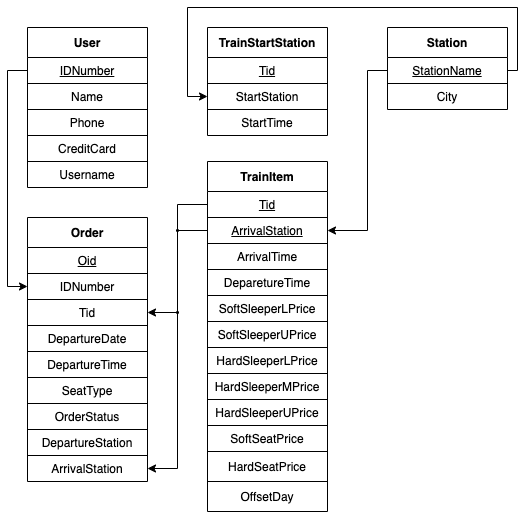

The diagram above was exported from draw.io. Its source (the exported page's mxGraphModel, read from the mxfile embedded in the PNG):
<mxGraphModel dx="786" dy="529" grid="1" gridSize="10" guides="1" tooltips="1" connect="1" arrows="1" fold="1" page="1" pageScale="1" pageWidth="1169" pageHeight="827" math="0" shadow="0">
  <root>
    <mxCell id="0" />
    <mxCell id="1" parent="0" />
    <mxCell id="UaXwZ81ZN55nGxvcMaod-2" value="User" style="shape=table;html=1;whiteSpace=wrap;startSize=30;container=1;collapsible=0;childLayout=tableLayout;fontStyle=1;align=center;" parent="1" vertex="1">
      <mxGeometry x="140" y="150" width="120" height="160" as="geometry" />
    </mxCell>
    <mxCell id="UaXwZ81ZN55nGxvcMaod-3" value="" style="shape=partialRectangle;html=1;whiteSpace=wrap;collapsible=0;dropTarget=0;pointerEvents=0;fillColor=none;top=0;left=0;bottom=0;right=0;points=[[0,0.5],[1,0.5]];portConstraint=eastwest;" parent="UaXwZ81ZN55nGxvcMaod-2" vertex="1">
      <mxGeometry y="30" width="120" height="26" as="geometry" />
    </mxCell>
    <mxCell id="UaXwZ81ZN55nGxvcMaod-4" value="IDNumber" style="shape=partialRectangle;html=1;whiteSpace=wrap;connectable=0;fillColor=none;top=0;left=0;bottom=0;right=0;overflow=hidden;fontStyle=4" parent="UaXwZ81ZN55nGxvcMaod-3" vertex="1">
      <mxGeometry width="120" height="26" as="geometry" />
    </mxCell>
    <mxCell id="UaXwZ81ZN55nGxvcMaod-5" style="shape=partialRectangle;html=1;whiteSpace=wrap;collapsible=0;dropTarget=0;pointerEvents=0;fillColor=none;top=0;left=0;bottom=0;right=0;points=[[0,0.5],[1,0.5]];portConstraint=eastwest;" parent="UaXwZ81ZN55nGxvcMaod-2" vertex="1">
      <mxGeometry y="56" width="120" height="26" as="geometry" />
    </mxCell>
    <mxCell id="UaXwZ81ZN55nGxvcMaod-6" value="Name" style="shape=partialRectangle;html=1;whiteSpace=wrap;connectable=0;fillColor=none;top=0;left=0;bottom=0;right=0;overflow=hidden;" parent="UaXwZ81ZN55nGxvcMaod-5" vertex="1">
      <mxGeometry width="120" height="26" as="geometry" />
    </mxCell>
    <mxCell id="UaXwZ81ZN55nGxvcMaod-7" value="" style="shape=partialRectangle;html=1;whiteSpace=wrap;collapsible=0;dropTarget=0;pointerEvents=0;fillColor=none;top=0;left=0;bottom=0;right=0;points=[[0,0.5],[1,0.5]];portConstraint=eastwest;" parent="UaXwZ81ZN55nGxvcMaod-2" vertex="1">
      <mxGeometry y="82" width="120" height="26" as="geometry" />
    </mxCell>
    <mxCell id="UaXwZ81ZN55nGxvcMaod-8" value="Phone" style="shape=partialRectangle;html=1;whiteSpace=wrap;connectable=0;fillColor=none;top=0;left=0;bottom=0;right=0;overflow=hidden;" parent="UaXwZ81ZN55nGxvcMaod-7" vertex="1">
      <mxGeometry width="120" height="26" as="geometry" />
    </mxCell>
    <mxCell id="UaXwZ81ZN55nGxvcMaod-9" style="shape=partialRectangle;html=1;whiteSpace=wrap;collapsible=0;dropTarget=0;pointerEvents=0;fillColor=none;top=0;left=0;bottom=0;right=0;points=[[0,0.5],[1,0.5]];portConstraint=eastwest;" parent="UaXwZ81ZN55nGxvcMaod-2" vertex="1">
      <mxGeometry y="108" width="120" height="26" as="geometry" />
    </mxCell>
    <mxCell id="UaXwZ81ZN55nGxvcMaod-10" value="CreditCard" style="shape=partialRectangle;html=1;whiteSpace=wrap;connectable=0;fillColor=none;top=0;left=0;bottom=0;right=0;overflow=hidden;" parent="UaXwZ81ZN55nGxvcMaod-9" vertex="1">
      <mxGeometry width="120" height="26" as="geometry" />
    </mxCell>
    <mxCell id="UaXwZ81ZN55nGxvcMaod-11" style="shape=partialRectangle;html=1;whiteSpace=wrap;collapsible=0;dropTarget=0;pointerEvents=0;fillColor=none;top=0;left=0;bottom=0;right=0;points=[[0,0.5],[1,0.5]];portConstraint=eastwest;" parent="UaXwZ81ZN55nGxvcMaod-2" vertex="1">
      <mxGeometry y="134" width="120" height="26" as="geometry" />
    </mxCell>
    <mxCell id="UaXwZ81ZN55nGxvcMaod-12" value="Username" style="shape=partialRectangle;html=1;whiteSpace=wrap;connectable=0;fillColor=none;top=0;left=0;bottom=0;right=0;overflow=hidden;" parent="UaXwZ81ZN55nGxvcMaod-11" vertex="1">
      <mxGeometry width="120" height="26" as="geometry" />
    </mxCell>
    <mxCell id="UaXwZ81ZN55nGxvcMaod-13" value="Order" style="shape=table;html=1;whiteSpace=wrap;startSize=30;container=1;collapsible=0;childLayout=tableLayout;fontStyle=1;align=center;" parent="1" vertex="1">
      <mxGeometry x="140" y="340" width="120" height="264" as="geometry" />
    </mxCell>
    <mxCell id="UaXwZ81ZN55nGxvcMaod-14" value="" style="shape=partialRectangle;html=1;whiteSpace=wrap;collapsible=0;dropTarget=0;pointerEvents=0;fillColor=none;top=0;left=0;bottom=0;right=0;points=[[0,0.5],[1,0.5]];portConstraint=eastwest;" parent="UaXwZ81ZN55nGxvcMaod-13" vertex="1">
      <mxGeometry y="30" width="120" height="26" as="geometry" />
    </mxCell>
    <mxCell id="UaXwZ81ZN55nGxvcMaod-15" value="Oid" style="shape=partialRectangle;html=1;whiteSpace=wrap;connectable=0;fillColor=none;top=0;left=0;bottom=0;right=0;overflow=hidden;fontStyle=4" parent="UaXwZ81ZN55nGxvcMaod-14" vertex="1">
      <mxGeometry width="120" height="26" as="geometry" />
    </mxCell>
    <mxCell id="UaXwZ81ZN55nGxvcMaod-16" style="shape=partialRectangle;html=1;whiteSpace=wrap;collapsible=0;dropTarget=0;pointerEvents=0;fillColor=none;top=0;left=0;bottom=0;right=0;points=[[0,0.5],[1,0.5]];portConstraint=eastwest;" parent="UaXwZ81ZN55nGxvcMaod-13" vertex="1">
      <mxGeometry y="56" width="120" height="26" as="geometry" />
    </mxCell>
    <mxCell id="UaXwZ81ZN55nGxvcMaod-17" value="IDNumber" style="shape=partialRectangle;html=1;whiteSpace=wrap;connectable=0;fillColor=none;top=0;left=0;bottom=0;right=0;overflow=hidden;" parent="UaXwZ81ZN55nGxvcMaod-16" vertex="1">
      <mxGeometry width="120" height="26" as="geometry" />
    </mxCell>
    <mxCell id="UaXwZ81ZN55nGxvcMaod-18" value="" style="shape=partialRectangle;html=1;whiteSpace=wrap;collapsible=0;dropTarget=0;pointerEvents=0;fillColor=none;top=0;left=0;bottom=0;right=0;points=[[0,0.5],[1,0.5]];portConstraint=eastwest;" parent="UaXwZ81ZN55nGxvcMaod-13" vertex="1">
      <mxGeometry y="82" width="120" height="26" as="geometry" />
    </mxCell>
    <mxCell id="UaXwZ81ZN55nGxvcMaod-19" value="Tid" style="shape=partialRectangle;html=1;whiteSpace=wrap;connectable=0;fillColor=none;top=0;left=0;bottom=0;right=0;overflow=hidden;" parent="UaXwZ81ZN55nGxvcMaod-18" vertex="1">
      <mxGeometry width="120" height="26" as="geometry" />
    </mxCell>
    <mxCell id="UaXwZ81ZN55nGxvcMaod-20" style="shape=partialRectangle;html=1;whiteSpace=wrap;collapsible=0;dropTarget=0;pointerEvents=0;fillColor=none;top=0;left=0;bottom=0;right=0;points=[[0,0.5],[1,0.5]];portConstraint=eastwest;" parent="UaXwZ81ZN55nGxvcMaod-13" vertex="1">
      <mxGeometry y="108" width="120" height="26" as="geometry" />
    </mxCell>
    <mxCell id="UaXwZ81ZN55nGxvcMaod-21" value="DepartureDate" style="shape=partialRectangle;html=1;whiteSpace=wrap;connectable=0;fillColor=none;top=0;left=0;bottom=0;right=0;overflow=hidden;" parent="UaXwZ81ZN55nGxvcMaod-20" vertex="1">
      <mxGeometry width="120" height="26" as="geometry" />
    </mxCell>
    <mxCell id="UaXwZ81ZN55nGxvcMaod-22" style="shape=partialRectangle;html=1;whiteSpace=wrap;collapsible=0;dropTarget=0;pointerEvents=0;fillColor=none;top=0;left=0;bottom=0;right=0;points=[[0,0.5],[1,0.5]];portConstraint=eastwest;" parent="UaXwZ81ZN55nGxvcMaod-13" vertex="1">
      <mxGeometry y="134" width="120" height="26" as="geometry" />
    </mxCell>
    <mxCell id="UaXwZ81ZN55nGxvcMaod-23" value="DepartureTime" style="shape=partialRectangle;html=1;whiteSpace=wrap;connectable=0;fillColor=none;top=0;left=0;bottom=0;right=0;overflow=hidden;" parent="UaXwZ81ZN55nGxvcMaod-22" vertex="1">
      <mxGeometry width="120" height="26" as="geometry" />
    </mxCell>
    <mxCell id="UaXwZ81ZN55nGxvcMaod-24" style="shape=partialRectangle;html=1;whiteSpace=wrap;collapsible=0;dropTarget=0;pointerEvents=0;fillColor=none;top=0;left=0;bottom=0;right=0;points=[[0,0.5],[1,0.5]];portConstraint=eastwest;" parent="UaXwZ81ZN55nGxvcMaod-13" vertex="1">
      <mxGeometry y="160" width="120" height="26" as="geometry" />
    </mxCell>
    <mxCell id="UaXwZ81ZN55nGxvcMaod-25" value="SeatType" style="shape=partialRectangle;html=1;whiteSpace=wrap;connectable=0;fillColor=none;top=0;left=0;bottom=0;right=0;overflow=hidden;" parent="UaXwZ81ZN55nGxvcMaod-24" vertex="1">
      <mxGeometry width="120" height="26" as="geometry" />
    </mxCell>
    <mxCell id="UaXwZ81ZN55nGxvcMaod-26" style="shape=partialRectangle;html=1;whiteSpace=wrap;collapsible=0;dropTarget=0;pointerEvents=0;fillColor=none;top=0;left=0;bottom=0;right=0;points=[[0,0.5],[1,0.5]];portConstraint=eastwest;" parent="UaXwZ81ZN55nGxvcMaod-13" vertex="1">
      <mxGeometry y="186" width="120" height="26" as="geometry" />
    </mxCell>
    <mxCell id="UaXwZ81ZN55nGxvcMaod-27" value="OrderStatus" style="shape=partialRectangle;html=1;whiteSpace=wrap;connectable=0;fillColor=none;top=0;left=0;bottom=0;right=0;overflow=hidden;" parent="UaXwZ81ZN55nGxvcMaod-26" vertex="1">
      <mxGeometry width="120" height="26" as="geometry" />
    </mxCell>
    <mxCell id="UaXwZ81ZN55nGxvcMaod-28" style="shape=partialRectangle;html=1;whiteSpace=wrap;collapsible=0;dropTarget=0;pointerEvents=0;fillColor=none;top=0;left=0;bottom=0;right=0;points=[[0,0.5],[1,0.5]];portConstraint=eastwest;" parent="UaXwZ81ZN55nGxvcMaod-13" vertex="1">
      <mxGeometry y="212" width="120" height="26" as="geometry" />
    </mxCell>
    <mxCell id="UaXwZ81ZN55nGxvcMaod-29" value="DepartureStation" style="shape=partialRectangle;html=1;whiteSpace=wrap;connectable=0;fillColor=none;top=0;left=0;bottom=0;right=0;overflow=hidden;" parent="UaXwZ81ZN55nGxvcMaod-28" vertex="1">
      <mxGeometry width="120" height="26" as="geometry" />
    </mxCell>
    <mxCell id="UaXwZ81ZN55nGxvcMaod-30" style="shape=partialRectangle;html=1;whiteSpace=wrap;collapsible=0;dropTarget=0;pointerEvents=0;fillColor=none;top=0;left=0;bottom=0;right=0;points=[[0,0.5],[1,0.5]];portConstraint=eastwest;" parent="UaXwZ81ZN55nGxvcMaod-13" vertex="1">
      <mxGeometry y="238" width="120" height="26" as="geometry" />
    </mxCell>
    <mxCell id="UaXwZ81ZN55nGxvcMaod-31" value="ArrivalStation" style="shape=partialRectangle;html=1;whiteSpace=wrap;connectable=0;fillColor=none;top=0;left=0;bottom=0;right=0;overflow=hidden;" parent="UaXwZ81ZN55nGxvcMaod-30" vertex="1">
      <mxGeometry width="120" height="26" as="geometry" />
    </mxCell>
    <mxCell id="UaXwZ81ZN55nGxvcMaod-32" value="TrainStartStation" style="shape=table;html=1;whiteSpace=wrap;startSize=30;container=1;collapsible=0;childLayout=tableLayout;fontStyle=1;align=center;" parent="1" vertex="1">
      <mxGeometry x="320" y="150" width="120" height="108" as="geometry" />
    </mxCell>
    <mxCell id="UaXwZ81ZN55nGxvcMaod-33" value="" style="shape=partialRectangle;html=1;whiteSpace=wrap;collapsible=0;dropTarget=0;pointerEvents=0;fillColor=none;top=0;left=0;bottom=0;right=0;points=[[0,0.5],[1,0.5]];portConstraint=eastwest;" parent="UaXwZ81ZN55nGxvcMaod-32" vertex="1">
      <mxGeometry y="30" width="120" height="26" as="geometry" />
    </mxCell>
    <mxCell id="UaXwZ81ZN55nGxvcMaod-34" value="Tid" style="shape=partialRectangle;html=1;whiteSpace=wrap;connectable=0;fillColor=none;top=0;left=0;bottom=0;right=0;overflow=hidden;fontStyle=4" parent="UaXwZ81ZN55nGxvcMaod-33" vertex="1">
      <mxGeometry width="120" height="26" as="geometry" />
    </mxCell>
    <mxCell id="UaXwZ81ZN55nGxvcMaod-35" style="shape=partialRectangle;html=1;whiteSpace=wrap;collapsible=0;dropTarget=0;pointerEvents=0;fillColor=none;top=0;left=0;bottom=0;right=0;points=[[0,0.5],[1,0.5]];portConstraint=eastwest;" parent="UaXwZ81ZN55nGxvcMaod-32" vertex="1">
      <mxGeometry y="56" width="120" height="26" as="geometry" />
    </mxCell>
    <mxCell id="UaXwZ81ZN55nGxvcMaod-36" value="StartStation" style="shape=partialRectangle;html=1;whiteSpace=wrap;connectable=0;fillColor=none;top=0;left=0;bottom=0;right=0;overflow=hidden;" parent="UaXwZ81ZN55nGxvcMaod-35" vertex="1">
      <mxGeometry width="120" height="26" as="geometry" />
    </mxCell>
    <mxCell id="UaXwZ81ZN55nGxvcMaod-37" style="shape=partialRectangle;html=1;whiteSpace=wrap;collapsible=0;dropTarget=0;pointerEvents=0;fillColor=none;top=0;left=0;bottom=0;right=0;points=[[0,0.5],[1,0.5]];portConstraint=eastwest;" parent="UaXwZ81ZN55nGxvcMaod-32" vertex="1">
      <mxGeometry y="82" width="120" height="26" as="geometry" />
    </mxCell>
    <mxCell id="UaXwZ81ZN55nGxvcMaod-38" value="StartTime" style="shape=partialRectangle;html=1;whiteSpace=wrap;connectable=0;fillColor=none;top=0;left=0;bottom=0;right=0;overflow=hidden;" parent="UaXwZ81ZN55nGxvcMaod-37" vertex="1">
      <mxGeometry width="120" height="26" as="geometry" />
    </mxCell>
    <mxCell id="UaXwZ81ZN55nGxvcMaod-39" value="TrainItem" style="shape=table;html=1;whiteSpace=wrap;startSize=30;container=1;collapsible=0;childLayout=tableLayout;fontStyle=1;align=center;" parent="1" vertex="1">
      <mxGeometry x="320" y="284" width="120" height="350" as="geometry" />
    </mxCell>
    <mxCell id="UaXwZ81ZN55nGxvcMaod-40" value="" style="shape=partialRectangle;html=1;whiteSpace=wrap;collapsible=0;dropTarget=0;pointerEvents=0;fillColor=none;top=0;left=0;bottom=0;right=0;points=[[0,0.5],[1,0.5]];portConstraint=eastwest;" parent="UaXwZ81ZN55nGxvcMaod-39" vertex="1">
      <mxGeometry y="30" width="120" height="26" as="geometry" />
    </mxCell>
    <mxCell id="UaXwZ81ZN55nGxvcMaod-41" value="Tid" style="shape=partialRectangle;html=1;whiteSpace=wrap;connectable=0;fillColor=none;top=0;left=0;bottom=0;right=0;overflow=hidden;fontStyle=4" parent="UaXwZ81ZN55nGxvcMaod-40" vertex="1">
      <mxGeometry width="120" height="26" as="geometry" />
    </mxCell>
    <mxCell id="UaXwZ81ZN55nGxvcMaod-42" style="shape=partialRectangle;html=1;whiteSpace=wrap;collapsible=0;dropTarget=0;pointerEvents=0;fillColor=none;top=0;left=0;bottom=0;right=0;points=[[0,0.5],[1,0.5]];portConstraint=eastwest;" parent="UaXwZ81ZN55nGxvcMaod-39" vertex="1">
      <mxGeometry y="56" width="120" height="26" as="geometry" />
    </mxCell>
    <mxCell id="UaXwZ81ZN55nGxvcMaod-43" value="&lt;u&gt;ArrivalStation&lt;/u&gt;" style="shape=partialRectangle;html=1;whiteSpace=wrap;connectable=0;fillColor=none;top=0;left=0;bottom=0;right=0;overflow=hidden;" parent="UaXwZ81ZN55nGxvcMaod-42" vertex="1">
      <mxGeometry width="120" height="26" as="geometry" />
    </mxCell>
    <mxCell id="UaXwZ81ZN55nGxvcMaod-44" value="" style="shape=partialRectangle;html=1;whiteSpace=wrap;collapsible=0;dropTarget=0;pointerEvents=0;fillColor=none;top=0;left=0;bottom=0;right=0;points=[[0,0.5],[1,0.5]];portConstraint=eastwest;" parent="UaXwZ81ZN55nGxvcMaod-39" vertex="1">
      <mxGeometry y="82" width="120" height="26" as="geometry" />
    </mxCell>
    <mxCell id="UaXwZ81ZN55nGxvcMaod-45" value="ArrivalTime" style="shape=partialRectangle;html=1;whiteSpace=wrap;connectable=0;fillColor=none;top=0;left=0;bottom=0;right=0;overflow=hidden;" parent="UaXwZ81ZN55nGxvcMaod-44" vertex="1">
      <mxGeometry width="120" height="26" as="geometry" />
    </mxCell>
    <mxCell id="UaXwZ81ZN55nGxvcMaod-46" style="shape=partialRectangle;html=1;whiteSpace=wrap;collapsible=0;dropTarget=0;pointerEvents=0;fillColor=none;top=0;left=0;bottom=0;right=0;points=[[0,0.5],[1,0.5]];portConstraint=eastwest;" parent="UaXwZ81ZN55nGxvcMaod-39" vertex="1">
      <mxGeometry y="108" width="120" height="26" as="geometry" />
    </mxCell>
    <mxCell id="UaXwZ81ZN55nGxvcMaod-47" value="DeparetureTime" style="shape=partialRectangle;html=1;whiteSpace=wrap;connectable=0;fillColor=none;top=0;left=0;bottom=0;right=0;overflow=hidden;" parent="UaXwZ81ZN55nGxvcMaod-46" vertex="1">
      <mxGeometry width="120" height="26" as="geometry" />
    </mxCell>
    <mxCell id="UaXwZ81ZN55nGxvcMaod-48" style="shape=partialRectangle;html=1;whiteSpace=wrap;collapsible=0;dropTarget=0;pointerEvents=0;fillColor=none;top=0;left=0;bottom=0;right=0;points=[[0,0.5],[1,0.5]];portConstraint=eastwest;" parent="UaXwZ81ZN55nGxvcMaod-39" vertex="1">
      <mxGeometry y="134" width="120" height="26" as="geometry" />
    </mxCell>
    <mxCell id="UaXwZ81ZN55nGxvcMaod-49" value="SoftSleeperLPrice" style="shape=partialRectangle;html=1;whiteSpace=wrap;connectable=0;fillColor=none;top=0;left=0;bottom=0;right=0;overflow=hidden;" parent="UaXwZ81ZN55nGxvcMaod-48" vertex="1">
      <mxGeometry width="120" height="26" as="geometry" />
    </mxCell>
    <mxCell id="UaXwZ81ZN55nGxvcMaod-50" style="shape=partialRectangle;html=1;whiteSpace=wrap;collapsible=0;dropTarget=0;pointerEvents=0;fillColor=none;top=0;left=0;bottom=0;right=0;points=[[0,0.5],[1,0.5]];portConstraint=eastwest;" parent="UaXwZ81ZN55nGxvcMaod-39" vertex="1">
      <mxGeometry y="160" width="120" height="26" as="geometry" />
    </mxCell>
    <mxCell id="UaXwZ81ZN55nGxvcMaod-51" value="&lt;span&gt;SoftSleeperUPrice&lt;/span&gt;" style="shape=partialRectangle;html=1;whiteSpace=wrap;connectable=0;fillColor=none;top=0;left=0;bottom=0;right=0;overflow=hidden;" parent="UaXwZ81ZN55nGxvcMaod-50" vertex="1">
      <mxGeometry width="120" height="26" as="geometry" />
    </mxCell>
    <mxCell id="UaXwZ81ZN55nGxvcMaod-52" style="shape=partialRectangle;html=1;whiteSpace=wrap;collapsible=0;dropTarget=0;pointerEvents=0;fillColor=none;top=0;left=0;bottom=0;right=0;points=[[0,0.5],[1,0.5]];portConstraint=eastwest;" parent="UaXwZ81ZN55nGxvcMaod-39" vertex="1">
      <mxGeometry y="186" width="120" height="26" as="geometry" />
    </mxCell>
    <mxCell id="UaXwZ81ZN55nGxvcMaod-53" value="HardSleeperLPrice" style="shape=partialRectangle;html=1;whiteSpace=wrap;connectable=0;fillColor=none;top=0;left=0;bottom=0;right=0;overflow=hidden;" parent="UaXwZ81ZN55nGxvcMaod-52" vertex="1">
      <mxGeometry width="120" height="26" as="geometry" />
    </mxCell>
    <mxCell id="UaXwZ81ZN55nGxvcMaod-54" style="shape=partialRectangle;html=1;whiteSpace=wrap;collapsible=0;dropTarget=0;pointerEvents=0;fillColor=none;top=0;left=0;bottom=0;right=0;points=[[0,0.5],[1,0.5]];portConstraint=eastwest;" parent="UaXwZ81ZN55nGxvcMaod-39" vertex="1">
      <mxGeometry y="212" width="120" height="26" as="geometry" />
    </mxCell>
    <mxCell id="UaXwZ81ZN55nGxvcMaod-55" value="HardSleeperMPrice" style="shape=partialRectangle;html=1;whiteSpace=wrap;connectable=0;fillColor=none;top=0;left=0;bottom=0;right=0;overflow=hidden;" parent="UaXwZ81ZN55nGxvcMaod-54" vertex="1">
      <mxGeometry width="120" height="26" as="geometry" />
    </mxCell>
    <mxCell id="UaXwZ81ZN55nGxvcMaod-56" style="shape=partialRectangle;html=1;whiteSpace=wrap;collapsible=0;dropTarget=0;pointerEvents=0;fillColor=none;top=0;left=0;bottom=0;right=0;points=[[0,0.5],[1,0.5]];portConstraint=eastwest;" parent="UaXwZ81ZN55nGxvcMaod-39" vertex="1">
      <mxGeometry y="238" width="120" height="26" as="geometry" />
    </mxCell>
    <mxCell id="UaXwZ81ZN55nGxvcMaod-57" value="HardSleeperUPrice" style="shape=partialRectangle;html=1;whiteSpace=wrap;connectable=0;fillColor=none;top=0;left=0;bottom=0;right=0;overflow=hidden;" parent="UaXwZ81ZN55nGxvcMaod-56" vertex="1">
      <mxGeometry width="120" height="26" as="geometry" />
    </mxCell>
    <mxCell id="UaXwZ81ZN55nGxvcMaod-58" style="shape=partialRectangle;html=1;whiteSpace=wrap;collapsible=0;dropTarget=0;pointerEvents=0;fillColor=none;top=0;left=0;bottom=0;right=0;points=[[0,0.5],[1,0.5]];portConstraint=eastwest;" parent="UaXwZ81ZN55nGxvcMaod-39" vertex="1">
      <mxGeometry y="264" width="120" height="26" as="geometry" />
    </mxCell>
    <mxCell id="UaXwZ81ZN55nGxvcMaod-59" value="SoftSeatPrice" style="shape=partialRectangle;html=1;whiteSpace=wrap;connectable=0;fillColor=none;top=0;left=0;bottom=0;right=0;overflow=hidden;" parent="UaXwZ81ZN55nGxvcMaod-58" vertex="1">
      <mxGeometry width="120" height="26" as="geometry" />
    </mxCell>
    <mxCell id="UaXwZ81ZN55nGxvcMaod-60" style="shape=partialRectangle;html=1;whiteSpace=wrap;collapsible=0;dropTarget=0;pointerEvents=0;fillColor=none;top=0;left=0;bottom=0;right=0;points=[[0,0.5],[1,0.5]];portConstraint=eastwest;" parent="UaXwZ81ZN55nGxvcMaod-39" vertex="1">
      <mxGeometry y="290" width="120" height="30" as="geometry" />
    </mxCell>
    <mxCell id="UaXwZ81ZN55nGxvcMaod-61" value="HardSeatPrice" style="shape=partialRectangle;html=1;whiteSpace=wrap;connectable=0;fillColor=none;top=0;left=0;bottom=0;right=0;overflow=hidden;" parent="UaXwZ81ZN55nGxvcMaod-60" vertex="1">
      <mxGeometry width="120" height="30" as="geometry" />
    </mxCell>
    <mxCell id="EJ8PfgZ-AbZcKJdZ9LAX-1" style="shape=partialRectangle;html=1;whiteSpace=wrap;collapsible=0;dropTarget=0;pointerEvents=0;fillColor=none;top=0;left=0;bottom=0;right=0;points=[[0,0.5],[1,0.5]];portConstraint=eastwest;" parent="UaXwZ81ZN55nGxvcMaod-39" vertex="1">
      <mxGeometry y="320" width="120" height="30" as="geometry" />
    </mxCell>
    <mxCell id="EJ8PfgZ-AbZcKJdZ9LAX-2" value="OffsetDay" style="shape=partialRectangle;html=1;whiteSpace=wrap;connectable=0;fillColor=none;top=0;left=0;bottom=0;right=0;overflow=hidden;" parent="EJ8PfgZ-AbZcKJdZ9LAX-1" vertex="1">
      <mxGeometry width="120" height="30" as="geometry" />
    </mxCell>
    <mxCell id="UaXwZ81ZN55nGxvcMaod-62" value="Station" style="shape=table;html=1;whiteSpace=wrap;startSize=30;container=1;collapsible=0;childLayout=tableLayout;fontStyle=1;align=center;" parent="1" vertex="1">
      <mxGeometry x="500" y="150" width="120" height="82" as="geometry" />
    </mxCell>
    <mxCell id="UaXwZ81ZN55nGxvcMaod-63" value="" style="shape=partialRectangle;html=1;whiteSpace=wrap;collapsible=0;dropTarget=0;pointerEvents=0;fillColor=none;top=0;left=0;bottom=0;right=0;points=[[0,0.5],[1,0.5]];portConstraint=eastwest;" parent="UaXwZ81ZN55nGxvcMaod-62" vertex="1">
      <mxGeometry y="30" width="120" height="26" as="geometry" />
    </mxCell>
    <mxCell id="UaXwZ81ZN55nGxvcMaod-64" value="StationName" style="shape=partialRectangle;html=1;whiteSpace=wrap;connectable=0;fillColor=none;top=0;left=0;bottom=0;right=0;overflow=hidden;fontStyle=4" parent="UaXwZ81ZN55nGxvcMaod-63" vertex="1">
      <mxGeometry width="120" height="26" as="geometry" />
    </mxCell>
    <mxCell id="UaXwZ81ZN55nGxvcMaod-65" style="shape=partialRectangle;html=1;whiteSpace=wrap;collapsible=0;dropTarget=0;pointerEvents=0;fillColor=none;top=0;left=0;bottom=0;right=0;points=[[0,0.5],[1,0.5]];portConstraint=eastwest;" parent="UaXwZ81ZN55nGxvcMaod-62" vertex="1">
      <mxGeometry y="56" width="120" height="26" as="geometry" />
    </mxCell>
    <mxCell id="UaXwZ81ZN55nGxvcMaod-66" value="City" style="shape=partialRectangle;html=1;whiteSpace=wrap;connectable=0;fillColor=none;top=0;left=0;bottom=0;right=0;overflow=hidden;" parent="UaXwZ81ZN55nGxvcMaod-65" vertex="1">
      <mxGeometry width="120" height="26" as="geometry" />
    </mxCell>
    <mxCell id="UaXwZ81ZN55nGxvcMaod-69" style="edgeStyle=orthogonalEdgeStyle;rounded=0;orthogonalLoop=1;jettySize=auto;html=1;exitX=0;exitY=0.5;exitDx=0;exitDy=0;entryX=0;entryY=0.5;entryDx=0;entryDy=0;" parent="1" source="UaXwZ81ZN55nGxvcMaod-3" target="UaXwZ81ZN55nGxvcMaod-16" edge="1">
      <mxGeometry relative="1" as="geometry" />
    </mxCell>
    <mxCell id="UaXwZ81ZN55nGxvcMaod-70" style="edgeStyle=orthogonalEdgeStyle;rounded=0;orthogonalLoop=1;jettySize=auto;html=1;exitX=0;exitY=0.5;exitDx=0;exitDy=0;entryX=1;entryY=0.5;entryDx=0;entryDy=0;" parent="1" source="UaXwZ81ZN55nGxvcMaod-63" target="UaXwZ81ZN55nGxvcMaod-42" edge="1">
      <mxGeometry relative="1" as="geometry">
        <Array as="points">
          <mxPoint x="480" y="193" />
          <mxPoint x="480" y="353" />
        </Array>
      </mxGeometry>
    </mxCell>
    <mxCell id="UaXwZ81ZN55nGxvcMaod-71" style="edgeStyle=orthogonalEdgeStyle;rounded=0;orthogonalLoop=1;jettySize=auto;html=1;exitX=1;exitY=0.5;exitDx=0;exitDy=0;entryX=0;entryY=0.5;entryDx=0;entryDy=0;" parent="1" source="UaXwZ81ZN55nGxvcMaod-63" target="UaXwZ81ZN55nGxvcMaod-35" edge="1">
      <mxGeometry relative="1" as="geometry">
        <Array as="points">
          <mxPoint x="630" y="193" />
          <mxPoint x="630" y="130" />
          <mxPoint x="300" y="130" />
          <mxPoint x="300" y="219" />
        </Array>
      </mxGeometry>
    </mxCell>
    <mxCell id="H4oBynApS20Vn3hf6irh-1" style="edgeStyle=orthogonalEdgeStyle;rounded=0;orthogonalLoop=1;jettySize=auto;html=1;exitX=0;exitY=0.5;exitDx=0;exitDy=0;entryX=1;entryY=0.5;entryDx=0;entryDy=0;" parent="1" source="UaXwZ81ZN55nGxvcMaod-40" target="UaXwZ81ZN55nGxvcMaod-18" edge="1">
      <mxGeometry relative="1" as="geometry" />
    </mxCell>
    <mxCell id="H4oBynApS20Vn3hf6irh-3" style="edgeStyle=orthogonalEdgeStyle;rounded=0;orthogonalLoop=1;jettySize=auto;html=1;exitX=0;exitY=0.5;exitDx=0;exitDy=0;entryX=1;entryY=0.5;entryDx=0;entryDy=0;" parent="1" source="UaXwZ81ZN55nGxvcMaod-42" target="UaXwZ81ZN55nGxvcMaod-30" edge="1">
      <mxGeometry relative="1" as="geometry" />
    </mxCell>
    <mxCell id="2akgXWGDPEYC2t7Fi2HF-1" value="" style="ellipse;whiteSpace=wrap;html=1;aspect=fixed;fillColor=#000000;" parent="1" vertex="1">
      <mxGeometry x="289" y="352" width="2" height="2" as="geometry" />
    </mxCell>
    <mxCell id="2akgXWGDPEYC2t7Fi2HF-2" value="" style="ellipse;whiteSpace=wrap;html=1;aspect=fixed;fillColor=#000000;" parent="1" vertex="1">
      <mxGeometry x="289" y="434" width="2" height="2" as="geometry" />
    </mxCell>
  </root>
</mxGraphModel>